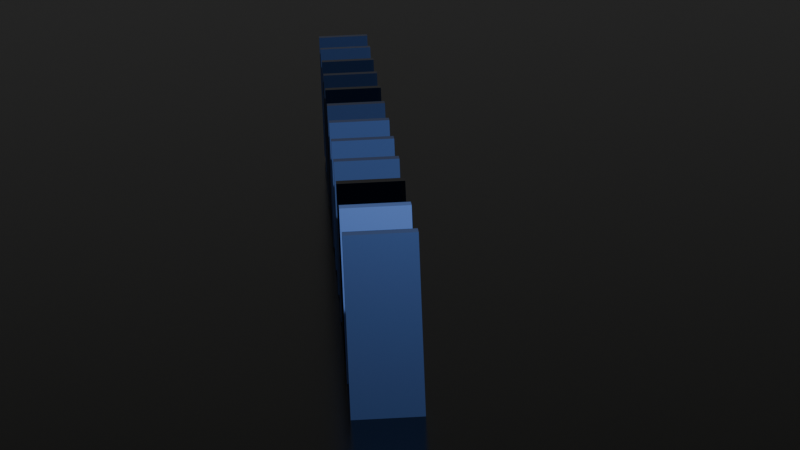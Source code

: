 # Source: TP2.blend  (saved by Blender 4.1.24; exported with 4.5.12 LTS)
import bpy
from mathutils import Matrix  # noqa: F401  (used for matrix-valued properties, if any)

bpy.ops.wm.read_factory_settings(use_empty=True)
scene = bpy.context.scene
scene.name = 'Scene'

# ---- collections
col_collection = bpy.data.collections.new('Collection'); scene.collection.children.link(col_collection)

# ---- materials (node trees are filled in below, after node groups)
mat_material = bpy.data.materials.new('Material')
mat_material.alpha_threshold = 0.0
mat_material.use_transparent_shadow = False
mat_material.roughness = 0.5
mat_material.line_color = (0.0, 0.0, 0.0, 1.0)
mat_material_001 = bpy.data.materials.new('Material.001')
mat_material_001.use_transparent_shadow = False
mat_material_001.diffuse_color = (0.2639, 0.2639, 0.2639, 1.0)

# ---- material node trees
mat_material.use_nodes = True; mat_material.node_tree.nodes.clear()
_N = mat_material.node_tree.nodes; _L = mat_material.node_tree.links
n0 = _N.new('ShaderNodeOutputMaterial'); n0.name = 'Material Output'; n0.location = (300, 300)
n1 = _N.new('ShaderNodeBsdfPrincipled'); n1.name = 'Principled BSDF'; n1.location = (10, 300)
n1.inputs[2].default_value = 0.0
n1.inputs[3].default_value = 1.45
n2 = _N.new('ShaderNodeObjectInfo'); n2.name = 'Object Info'; n2.location = (281, -27)
n3 = _N.new('ShaderNodeValToRGB'); n3.name = 'Color Ramp'; n3.location = (-1882, -1618)
while len(n3.color_ramp.elements) > 1: n3.color_ramp.elements.remove(n3.color_ramp.elements[-1])
n3.color_ramp.elements[0].position = 0.0; n3.color_ramp.elements[0].color = (0.0, 0.0, 0.0, 1.0)
_e = n3.color_ramp.elements.new(0.99); _e.color = (0.1894, 0.3557, 1.0, 1.0)
_L.new(n1.outputs[0], n0.inputs[0])
_L.new(n2.outputs[5], n3.inputs[0])
_L.new(n3.outputs[0], n1.inputs[0])
n0.is_active_output = True
mat_material_001.use_nodes = True; mat_material_001.node_tree.nodes.clear()
_N = mat_material_001.node_tree.nodes; _L = mat_material_001.node_tree.links
n0 = _N.new('ShaderNodeBsdfPrincipled'); n0.name = 'Principled BSDF'; n0.location = (10, 300)
n0.inputs[0].default_value = (0.02778, 0.02927, 0.02042, 1.0)
n0.inputs[1].default_value = 1.0
n0.inputs[2].default_value = 0.206
n1 = _N.new('ShaderNodeOutputMaterial'); n1.name = 'Material Output'; n1.location = (300, 300)
_L.new(n0.outputs[0], n1.inputs[0])
n1.is_active_output = True

# ---- world
world_world = bpy.data.worlds.new('World'); scene.world = world_world
world_world.use_nodes = True; world_world.node_tree.nodes.clear()
_N = world_world.node_tree.nodes; _L = world_world.node_tree.links
n0 = _N.new('ShaderNodeOutputWorld'); n0.name = 'World Output'; n0.location = (300, 300)
n1 = _N.new('ShaderNodeBackground'); n1.name = 'Background'; n1.location = (10, 300)
n1.inputs[0].default_value = (0.05088, 0.05088, 0.05088, 1.0)
_L.new(n1.outputs[0], n0.inputs[0])
n0.is_active_output = True
world_world.color = (0.05088, 0.05088, 0.05088)
world_world.use_sun_shadow = False
world_world.sun_shadow_jitter_overblur = 0.0

# ---- cameras
cam_camera = bpy.data.cameras.new('Camera')
cam_camera.clip_end = 100.0
cam_camera.lens = 112.5
cam_camera.ortho_scale = 7.314

# ---- lights
light_light = bpy.data.lights.new('Light', 'POINT')
light_light.transmission_factor = 0.0
light_light.energy = 1000.0
light_light.shadow_soft_size = 0.1
light_light.shadow_maximum_resolution = 0.006
light_light.use_absolute_resolution = True

# ---- meshes
me_cube = bpy.data.meshes.new('Cube')
me_cube.from_pydata([(0.1, 0.4, 1.0), (0.1, 0.4, -1.0), (0.1, -0.4, 1.0), (0.1, -0.4, -1.0), (-0.1, 0.4, 1.0), (-0.1, 0.4, -1.0), (-0.1, -0.4, 1.0), (-0.1, -0.4, -1.0)], [], [(0, 4, 6, 2), (3, 2, 6, 7), (7, 6, 4, 5), (5, 1, 3, 7), (1, 0, 2, 3), (5, 4, 0, 1)])
_uv = me_cube.uv_layers.new(name='UVMap')
_uv.uv.foreach_set('vector', [0.625, 0.5, 0.875, 0.5, 0.875, 0.75, 0.625, 0.75, 0.375, 0.75, 0.625, 0.75, 0.625, 1.0, 0.375, 1.0, 0.375, 0.0, 0.625, 0.0, 0.625, 0.25, 0.375, 0.25, 0.125, 0.5, 0.375, 0.5, 0.375, 0.75, 0.125, 0.75, 0.375, 0.5, 0.625, 0.5, 0.625, 0.75, 0.375, 0.75, 0.375, 0.25, 0.625, 0.25, 0.625, 0.5, 0.375, 0.5])
me_cube.materials.append(mat_material)
me_cube.use_mirror_vertex_groups = False
me_cube.update()
me_plane = bpy.data.meshes.new('Plane')
me_plane.from_pydata([(-1.0, -1.0, 0.0), (1.0, -1.0, 0.0), (-1.0, 1.0, 0.0), (1.0, 1.0, 0.0)], [], [(0, 1, 3, 2)])
_uv = me_plane.uv_layers.new(name='UVMap')
_uv.uv.foreach_set('vector', [0.0, 0.0, 1.0, 0.0, 1.0, 1.0, 0.0, 1.0])
me_plane.materials.append(mat_material_001)
me_plane.update()
me_cube_001 = bpy.data.meshes.new('Cube.001')
me_cube_001.from_pydata([(0.1, 0.4, 1.0), (0.1, 0.4, -1.0), (0.1, -0.4, 1.0), (0.1, -0.4, -1.0), (-0.1, 0.4, 1.0), (-0.1, 0.4, -1.0), (-0.1, -0.4, 1.0), (-0.1, -0.4, -1.0)], [], [(0, 4, 6, 2), (3, 2, 6, 7), (7, 6, 4, 5), (5, 1, 3, 7), (1, 0, 2, 3), (5, 4, 0, 1)])
_uv = me_cube_001.uv_layers.new(name='UVMap')
_uv.uv.foreach_set('vector', [0.625, 0.5, 0.875, 0.5, 0.875, 0.75, 0.625, 0.75, 0.375, 0.75, 0.625, 0.75, 0.625, 1.0, 0.375, 1.0, 0.375, 0.0, 0.625, 0.0, 0.625, 0.25, 0.375, 0.25, 0.125, 0.5, 0.375, 0.5, 0.375, 0.75, 0.125, 0.75, 0.375, 0.5, 0.625, 0.5, 0.625, 0.75, 0.375, 0.75, 0.375, 0.25, 0.625, 0.25, 0.625, 0.5, 0.375, 0.5])
me_cube_001.materials.append(mat_material)
me_cube_001.use_mirror_vertex_groups = False
me_cube_001.update()
me_cube_002 = bpy.data.meshes.new('Cube.002')
me_cube_002.from_pydata([(0.1, 0.4, 1.0), (0.1, 0.4, -1.0), (0.1, -0.4, 1.0), (0.1, -0.4, -1.0), (-0.1, 0.4, 1.0), (-0.1, 0.4, -1.0), (-0.1, -0.4, 1.0), (-0.1, -0.4, -1.0)], [], [(0, 4, 6, 2), (3, 2, 6, 7), (7, 6, 4, 5), (5, 1, 3, 7), (1, 0, 2, 3), (5, 4, 0, 1)])
_uv = me_cube_002.uv_layers.new(name='UVMap')
_uv.uv.foreach_set('vector', [0.625, 0.5, 0.875, 0.5, 0.875, 0.75, 0.625, 0.75, 0.375, 0.75, 0.625, 0.75, 0.625, 1.0, 0.375, 1.0, 0.375, 0.0, 0.625, 0.0, 0.625, 0.25, 0.375, 0.25, 0.125, 0.5, 0.375, 0.5, 0.375, 0.75, 0.125, 0.75, 0.375, 0.5, 0.625, 0.5, 0.625, 0.75, 0.375, 0.75, 0.375, 0.25, 0.625, 0.25, 0.625, 0.5, 0.375, 0.5])
me_cube_002.materials.append(mat_material)
me_cube_002.use_mirror_vertex_groups = False
me_cube_002.update()
me_cube_003 = bpy.data.meshes.new('Cube.003')
me_cube_003.from_pydata([(0.1, 0.4, 1.0), (0.1, 0.4, -1.0), (0.1, -0.4, 1.0), (0.1, -0.4, -1.0), (-0.1, 0.4, 1.0), (-0.1, 0.4, -1.0), (-0.1, -0.4, 1.0), (-0.1, -0.4, -1.0)], [], [(0, 4, 6, 2), (3, 2, 6, 7), (7, 6, 4, 5), (5, 1, 3, 7), (1, 0, 2, 3), (5, 4, 0, 1)])
_uv = me_cube_003.uv_layers.new(name='UVMap')
_uv.uv.foreach_set('vector', [0.625, 0.5, 0.875, 0.5, 0.875, 0.75, 0.625, 0.75, 0.375, 0.75, 0.625, 0.75, 0.625, 1.0, 0.375, 1.0, 0.375, 0.0, 0.625, 0.0, 0.625, 0.25, 0.375, 0.25, 0.125, 0.5, 0.375, 0.5, 0.375, 0.75, 0.125, 0.75, 0.375, 0.5, 0.625, 0.5, 0.625, 0.75, 0.375, 0.75, 0.375, 0.25, 0.625, 0.25, 0.625, 0.5, 0.375, 0.5])
me_cube_003.materials.append(mat_material)
me_cube_003.use_mirror_vertex_groups = False
me_cube_003.update()
me_cube_004 = bpy.data.meshes.new('Cube.004')
me_cube_004.from_pydata([(0.1, 0.4, 1.0), (0.1, 0.4, -1.0), (0.1, -0.4, 1.0), (0.1, -0.4, -1.0), (-0.1, 0.4, 1.0), (-0.1, 0.4, -1.0), (-0.1, -0.4, 1.0), (-0.1, -0.4, -1.0)], [], [(0, 4, 6, 2), (3, 2, 6, 7), (7, 6, 4, 5), (5, 1, 3, 7), (1, 0, 2, 3), (5, 4, 0, 1)])
_uv = me_cube_004.uv_layers.new(name='UVMap')
_uv.uv.foreach_set('vector', [0.625, 0.5, 0.875, 0.5, 0.875, 0.75, 0.625, 0.75, 0.375, 0.75, 0.625, 0.75, 0.625, 1.0, 0.375, 1.0, 0.375, 0.0, 0.625, 0.0, 0.625, 0.25, 0.375, 0.25, 0.125, 0.5, 0.375, 0.5, 0.375, 0.75, 0.125, 0.75, 0.375, 0.5, 0.625, 0.5, 0.625, 0.75, 0.375, 0.75, 0.375, 0.25, 0.625, 0.25, 0.625, 0.5, 0.375, 0.5])
me_cube_004.materials.append(mat_material)
me_cube_004.use_mirror_vertex_groups = False
me_cube_004.update()
me_cube_005 = bpy.data.meshes.new('Cube.005')
me_cube_005.from_pydata([(0.1, 0.4, 1.0), (0.1, 0.4, -1.0), (0.1, -0.4, 1.0), (0.1, -0.4, -1.0), (-0.1, 0.4, 1.0), (-0.1, 0.4, -1.0), (-0.1, -0.4, 1.0), (-0.1, -0.4, -1.0)], [], [(0, 4, 6, 2), (3, 2, 6, 7), (7, 6, 4, 5), (5, 1, 3, 7), (1, 0, 2, 3), (5, 4, 0, 1)])
_uv = me_cube_005.uv_layers.new(name='UVMap')
_uv.uv.foreach_set('vector', [0.625, 0.5, 0.875, 0.5, 0.875, 0.75, 0.625, 0.75, 0.375, 0.75, 0.625, 0.75, 0.625, 1.0, 0.375, 1.0, 0.375, 0.0, 0.625, 0.0, 0.625, 0.25, 0.375, 0.25, 0.125, 0.5, 0.375, 0.5, 0.375, 0.75, 0.125, 0.75, 0.375, 0.5, 0.625, 0.5, 0.625, 0.75, 0.375, 0.75, 0.375, 0.25, 0.625, 0.25, 0.625, 0.5, 0.375, 0.5])
me_cube_005.materials.append(mat_material)
me_cube_005.use_mirror_vertex_groups = False
me_cube_005.update()
me_cube_006 = bpy.data.meshes.new('Cube.006')
me_cube_006.from_pydata([(0.1, 0.4, 1.0), (0.1, 0.4, -1.0), (0.1, -0.4, 1.0), (0.1, -0.4, -1.0), (-0.1, 0.4, 1.0), (-0.1, 0.4, -1.0), (-0.1, -0.4, 1.0), (-0.1, -0.4, -1.0)], [], [(0, 4, 6, 2), (3, 2, 6, 7), (7, 6, 4, 5), (5, 1, 3, 7), (1, 0, 2, 3), (5, 4, 0, 1)])
_uv = me_cube_006.uv_layers.new(name='UVMap')
_uv.uv.foreach_set('vector', [0.625, 0.5, 0.875, 0.5, 0.875, 0.75, 0.625, 0.75, 0.375, 0.75, 0.625, 0.75, 0.625, 1.0, 0.375, 1.0, 0.375, 0.0, 0.625, 0.0, 0.625, 0.25, 0.375, 0.25, 0.125, 0.5, 0.375, 0.5, 0.375, 0.75, 0.125, 0.75, 0.375, 0.5, 0.625, 0.5, 0.625, 0.75, 0.375, 0.75, 0.375, 0.25, 0.625, 0.25, 0.625, 0.5, 0.375, 0.5])
me_cube_006.materials.append(mat_material)
me_cube_006.use_mirror_vertex_groups = False
me_cube_006.update()
me_cube_007 = bpy.data.meshes.new('Cube.007')
me_cube_007.from_pydata([(0.1, 0.4, 1.0), (0.1, 0.4, -1.0), (0.1, -0.4, 1.0), (0.1, -0.4, -1.0), (-0.1, 0.4, 1.0), (-0.1, 0.4, -1.0), (-0.1, -0.4, 1.0), (-0.1, -0.4, -1.0)], [], [(0, 4, 6, 2), (3, 2, 6, 7), (7, 6, 4, 5), (5, 1, 3, 7), (1, 0, 2, 3), (5, 4, 0, 1)])
_uv = me_cube_007.uv_layers.new(name='UVMap')
_uv.uv.foreach_set('vector', [0.625, 0.5, 0.875, 0.5, 0.875, 0.75, 0.625, 0.75, 0.375, 0.75, 0.625, 0.75, 0.625, 1.0, 0.375, 1.0, 0.375, 0.0, 0.625, 0.0, 0.625, 0.25, 0.375, 0.25, 0.125, 0.5, 0.375, 0.5, 0.375, 0.75, 0.125, 0.75, 0.375, 0.5, 0.625, 0.5, 0.625, 0.75, 0.375, 0.75, 0.375, 0.25, 0.625, 0.25, 0.625, 0.5, 0.375, 0.5])
me_cube_007.materials.append(mat_material)
me_cube_007.use_mirror_vertex_groups = False
me_cube_007.update()
me_cube_008 = bpy.data.meshes.new('Cube.008')
me_cube_008.from_pydata([(0.1, 0.4, 1.0), (0.1, 0.4, -1.0), (0.1, -0.4, 1.0), (0.1, -0.4, -1.0), (-0.1, 0.4, 1.0), (-0.1, 0.4, -1.0), (-0.1, -0.4, 1.0), (-0.1, -0.4, -1.0)], [], [(0, 4, 6, 2), (3, 2, 6, 7), (7, 6, 4, 5), (5, 1, 3, 7), (1, 0, 2, 3), (5, 4, 0, 1)])
_uv = me_cube_008.uv_layers.new(name='UVMap')
_uv.uv.foreach_set('vector', [0.625, 0.5, 0.875, 0.5, 0.875, 0.75, 0.625, 0.75, 0.375, 0.75, 0.625, 0.75, 0.625, 1.0, 0.375, 1.0, 0.375, 0.0, 0.625, 0.0, 0.625, 0.25, 0.375, 0.25, 0.125, 0.5, 0.375, 0.5, 0.375, 0.75, 0.125, 0.75, 0.375, 0.5, 0.625, 0.5, 0.625, 0.75, 0.375, 0.75, 0.375, 0.25, 0.625, 0.25, 0.625, 0.5, 0.375, 0.5])
me_cube_008.materials.append(mat_material)
me_cube_008.use_mirror_vertex_groups = False
me_cube_008.update()
me_cube_009 = bpy.data.meshes.new('Cube.009')
me_cube_009.from_pydata([(0.1, 0.4, 1.0), (0.1, 0.4, -1.0), (0.1, -0.4, 1.0), (0.1, -0.4, -1.0), (-0.1, 0.4, 1.0), (-0.1, 0.4, -1.0), (-0.1, -0.4, 1.0), (-0.1, -0.4, -1.0)], [], [(0, 4, 6, 2), (3, 2, 6, 7), (7, 6, 4, 5), (5, 1, 3, 7), (1, 0, 2, 3), (5, 4, 0, 1)])
_uv = me_cube_009.uv_layers.new(name='UVMap')
_uv.uv.foreach_set('vector', [0.625, 0.5, 0.875, 0.5, 0.875, 0.75, 0.625, 0.75, 0.375, 0.75, 0.625, 0.75, 0.625, 1.0, 0.375, 1.0, 0.375, 0.0, 0.625, 0.0, 0.625, 0.25, 0.375, 0.25, 0.125, 0.5, 0.375, 0.5, 0.375, 0.75, 0.125, 0.75, 0.375, 0.5, 0.625, 0.5, 0.625, 0.75, 0.375, 0.75, 0.375, 0.25, 0.625, 0.25, 0.625, 0.5, 0.375, 0.5])
me_cube_009.materials.append(mat_material)
me_cube_009.use_mirror_vertex_groups = False
me_cube_009.update()
me_cube_010 = bpy.data.meshes.new('Cube.010')
me_cube_010.from_pydata([(0.1, 0.4, 1.0), (0.1, 0.4, -1.0), (0.1, -0.4, 1.0), (0.1, -0.4, -1.0), (-0.1, 0.4, 1.0), (-0.1, 0.4, -1.0), (-0.1, -0.4, 1.0), (-0.1, -0.4, -1.0)], [], [(0, 4, 6, 2), (3, 2, 6, 7), (7, 6, 4, 5), (5, 1, 3, 7), (1, 0, 2, 3), (5, 4, 0, 1)])
_uv = me_cube_010.uv_layers.new(name='UVMap')
_uv.uv.foreach_set('vector', [0.625, 0.5, 0.875, 0.5, 0.875, 0.75, 0.625, 0.75, 0.375, 0.75, 0.625, 0.75, 0.625, 1.0, 0.375, 1.0, 0.375, 0.0, 0.625, 0.0, 0.625, 0.25, 0.375, 0.25, 0.125, 0.5, 0.375, 0.5, 0.375, 0.75, 0.125, 0.75, 0.375, 0.5, 0.625, 0.5, 0.625, 0.75, 0.375, 0.75, 0.375, 0.25, 0.625, 0.25, 0.625, 0.5, 0.375, 0.5])
me_cube_010.materials.append(mat_material)
me_cube_010.use_mirror_vertex_groups = False
me_cube_010.update()
me_cube_011 = bpy.data.meshes.new('Cube.011')
me_cube_011.from_pydata([(0.1, 0.4, 1.0), (0.1, 0.4, -1.0), (0.1, -0.4, 1.0), (0.1, -0.4, -1.0), (-0.1, 0.4, 1.0), (-0.1, 0.4, -1.0), (-0.1, -0.4, 1.0), (-0.1, -0.4, -1.0)], [], [(0, 4, 6, 2), (3, 2, 6, 7), (7, 6, 4, 5), (5, 1, 3, 7), (1, 0, 2, 3), (5, 4, 0, 1)])
_uv = me_cube_011.uv_layers.new(name='UVMap')
_uv.uv.foreach_set('vector', [0.625, 0.5, 0.875, 0.5, 0.875, 0.75, 0.625, 0.75, 0.375, 0.75, 0.625, 0.75, 0.625, 1.0, 0.375, 1.0, 0.375, 0.0, 0.625, 0.0, 0.625, 0.25, 0.375, 0.25, 0.125, 0.5, 0.375, 0.5, 0.375, 0.75, 0.125, 0.75, 0.375, 0.5, 0.625, 0.5, 0.625, 0.75, 0.375, 0.75, 0.375, 0.25, 0.625, 0.25, 0.625, 0.5, 0.375, 0.5])
me_cube_011.materials.append(mat_material)
me_cube_011.use_mirror_vertex_groups = False
me_cube_011.update()
me_cube_012 = bpy.data.meshes.new('Cube.012')
me_cube_012.from_pydata([(-1.0, -1.0, -1.0), (-1.0, -1.0, 1.0), (-1.0, 1.0, -1.0), (-1.0, 1.0, 1.0), (1.0, -1.0, -1.0), (1.0, -1.0, 1.0), (1.0, 1.0, -1.0), (1.0, 1.0, 1.0)], [], [(0, 1, 3, 2), (2, 3, 7, 6), (6, 7, 5, 4), (4, 5, 1, 0), (2, 6, 4, 0), (7, 3, 1, 5)])
_uv = me_cube_012.uv_layers.new(name='UVMap')
_uv.uv.foreach_set('vector', [0.375, 0.0, 0.625, 0.0, 0.625, 0.25, 0.375, 0.25, 0.375, 0.25, 0.625, 0.25, 0.625, 0.5, 0.375, 0.5, 0.375, 0.5, 0.625, 0.5, 0.625, 0.75, 0.375, 0.75, 0.375, 0.75, 0.625, 0.75, 0.625, 1.0, 0.375, 1.0, 0.125, 0.5, 0.375, 0.5, 0.375, 0.75, 0.125, 0.75, 0.625, 0.5, 0.875, 0.5, 0.875, 0.75, 0.625, 0.75])
me_cube_012.update()

# ---- objects
ob_cube = bpy.data.objects.new('Cube', me_cube)
ob_light = bpy.data.objects.new('Light', light_light)
ob_camera = bpy.data.objects.new('Camera', cam_camera)
ob_plane = bpy.data.objects.new('Plane', me_plane)
ob_cube_001 = bpy.data.objects.new('Cube.001', me_cube_001)
ob_cube_002 = bpy.data.objects.new('Cube.002', me_cube_002)
ob_cube_003 = bpy.data.objects.new('Cube.003', me_cube_003)
ob_cube_004 = bpy.data.objects.new('Cube.004', me_cube_004)
ob_cube_005 = bpy.data.objects.new('Cube.005', me_cube_005)
ob_cube_006 = bpy.data.objects.new('Cube.006', me_cube_006)
ob_cube_007 = bpy.data.objects.new('Cube.007', me_cube_007)
ob_cube_008 = bpy.data.objects.new('Cube.008', me_cube_008)
ob_cube_009 = bpy.data.objects.new('Cube.009', me_cube_009)
ob_cube_010 = bpy.data.objects.new('Cube.010', me_cube_010)
ob_cube_011 = bpy.data.objects.new('Cube.011', me_cube_011)
ob_cube_012 = bpy.data.objects.new('Cube.012', me_cube_012)

# ---- transforms, parenting, visibility, modifiers, constraints
ob_cube.location = (0.0, 0.0, 1.0)
ob_cube.lock_rotations_4d = False
ob_cube.empty_display_type = 'ARROWS'
ob_cube.lineart.crease_threshold = 0.0
ob_light.location = (4.076, 1.005, 5.904)
ob_light.rotation_euler = (0.6503, 0.05522, 1.866)
ob_light.lock_rotations_4d = False
ob_light.empty_display_type = 'ARROWS'
ob_light.color = (0.0, 0.0, 0.0, 0.0)
ob_light.lineart.crease_threshold = 0.0
ob_camera.location = (25.65, -0.7783, 7.338)
ob_camera.rotation_euler = (1.368, 0.04006, 1.524)
ob_camera.lock_rotations_4d = False
ob_camera.empty_display_type = 'ARROWS'
ob_camera.color = (0.0, 0.0, 0.0, 0.0)
ob_camera.display_type = 'WIRE'
ob_camera.lineart.crease_threshold = 0.0
ob_plane.location = (0.0, 0.0, 0.0)
ob_plane.scale = (107.2, 107.2, 107.2)
ob_cube_001.location = (-1.435, -9.314e-10, 1.007)
ob_cube_001.lock_rotations_4d = False
ob_cube_001.empty_display_type = 'ARROWS'
ob_cube_001.lineart.crease_threshold = 0.0
ob_cube_002.location = (-2.87, -1.863e-09, 1.014)
ob_cube_002.lock_rotations_4d = False
ob_cube_002.empty_display_type = 'ARROWS'
ob_cube_002.lineart.crease_threshold = 0.0
ob_cube_003.location = (-4.305, -2.794e-09, 1.021)
ob_cube_003.lock_rotations_4d = False
ob_cube_003.empty_display_type = 'ARROWS'
ob_cube_003.lineart.crease_threshold = 0.0
ob_cube_004.location = (-5.74, -3.725e-09, 1.028)
ob_cube_004.lock_rotations_4d = False
ob_cube_004.empty_display_type = 'ARROWS'
ob_cube_004.lineart.crease_threshold = 0.0
ob_cube_005.location = (-7.174, -4.657e-09, 1.035)
ob_cube_005.lock_rotations_4d = False
ob_cube_005.empty_display_type = 'ARROWS'
ob_cube_005.lineart.crease_threshold = 0.0
ob_cube_006.location = (-8.609, -5.588e-09, 1.042)
ob_cube_006.lock_rotations_4d = False
ob_cube_006.empty_display_type = 'ARROWS'
ob_cube_006.lineart.crease_threshold = 0.0
ob_cube_007.location = (-10.04, -6.519e-09, 1.049)
ob_cube_007.lock_rotations_4d = False
ob_cube_007.empty_display_type = 'ARROWS'
ob_cube_007.lineart.crease_threshold = 0.0
ob_cube_008.location = (-11.48, -7.451e-09, 1.055)
ob_cube_008.lock_rotations_4d = False
ob_cube_008.empty_display_type = 'ARROWS'
ob_cube_008.lineart.crease_threshold = 0.0
ob_cube_009.location = (-12.91, -8.382e-09, 1.062)
ob_cube_009.lock_rotations_4d = False
ob_cube_009.empty_display_type = 'ARROWS'
ob_cube_009.lineart.crease_threshold = 0.0
ob_cube_010.location = (-14.35, -9.314e-09, 1.069)
ob_cube_010.lock_rotations_4d = False
ob_cube_010.empty_display_type = 'ARROWS'
ob_cube_010.lineart.crease_threshold = 0.0
ob_cube_011.location = (-15.78, -1.024e-08, 1.076)
ob_cube_011.lock_rotations_4d = False
ob_cube_011.empty_display_type = 'ARROWS'
ob_cube_011.lineart.crease_threshold = 0.0
ob_cube_012.location = (1.613, 0.4816, 2.415)
ob_cube_012.hide_viewport = True
ob_cube_012.hide_render = True

# ---- collection membership
col_collection.objects.link(ob_cube)
col_collection.objects.link(ob_light)
col_collection.objects.link(ob_camera)
col_collection.objects.link(ob_plane)
col_collection.objects.link(ob_cube_001)
col_collection.objects.link(ob_cube_002)
col_collection.objects.link(ob_cube_003)
col_collection.objects.link(ob_cube_004)
col_collection.objects.link(ob_cube_005)
col_collection.objects.link(ob_cube_006)
col_collection.objects.link(ob_cube_007)
col_collection.objects.link(ob_cube_008)
col_collection.objects.link(ob_cube_009)
col_collection.objects.link(ob_cube_010)
col_collection.objects.link(ob_cube_011)
col_collection.objects.link(ob_cube_012)

# ---- scene / render settings (as saved in the file)
scene.camera = ob_camera
scene.frame_start = 1; scene.frame_end = 95; scene.frame_set(0)
scene.render.engine = 'BLENDER_EEVEE_NEXT'
scene.cycles.sampling_pattern = 'TABULATED_SOBOL'
scene.eevee.ray_tracing_options.trace_max_roughness = 0.0
bpy.context.view_layer.update()
